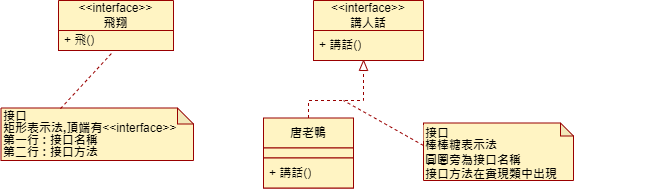

The diagram above was exported from draw.io. Its source (the exported page's mxGraphModel, read from the mxfile embedded in the PNG):
<mxGraphModel dx="434" dy="463" grid="1" gridSize="10" guides="1" tooltips="1" connect="1" arrows="1" fold="1" page="1" pageScale="1" pageWidth="827" pageHeight="1169" math="0" shadow="0">
  <root>
    <mxCell id="0" />
    <mxCell id="1" parent="0" />
    <mxCell id="xySX3JqZMMixNmcln562-1" value="&amp;lt;&amp;lt;interface&amp;gt;&amp;gt;&lt;br&gt;&lt;b&gt;飛翔&lt;/b&gt;" style="swimlane;fontStyle=0;childLayout=stackLayout;horizontal=1;startSize=30;horizontalStack=0;resizeParent=1;resizeParentMax=0;resizeLast=0;collapsible=1;marginBottom=0;whiteSpace=wrap;html=1;fillColor=#FFF4C3;strokeColor=#990000;" vertex="1" parent="1">
      <mxGeometry x="95" y="10" width="115" height="50" as="geometry" />
    </mxCell>
    <mxCell id="xySX3JqZMMixNmcln562-2" value="+ 飛()" style="text;strokeColor=#990000;fillColor=#FFF4C3;align=left;verticalAlign=middle;spacingLeft=4;spacingRight=4;overflow=hidden;points=[[0,0.5],[1,0.5]];portConstraint=eastwest;rotatable=0;whiteSpace=wrap;html=1;" vertex="1" parent="xySX3JqZMMixNmcln562-1">
      <mxGeometry y="30" width="115" height="20" as="geometry" />
    </mxCell>
    <mxCell id="xySX3JqZMMixNmcln562-5" value="" style="shape=note;whiteSpace=wrap;html=1;backgroundOutline=1;darkOpacity=0.05;size=16;fillColor=#FFF4C3;strokeColor=#990000;" vertex="1" parent="1">
      <mxGeometry x="37.5" y="117.5" width="192.5" height="52.5" as="geometry" />
    </mxCell>
    <mxCell id="xySX3JqZMMixNmcln562-7" value="&lt;b&gt;矩形表示法,頂端有&lt;/b&gt;&amp;lt;&amp;lt;interface&amp;gt;&amp;gt;" style="text;html=1;strokeColor=none;fillColor=none;align=left;verticalAlign=middle;whiteSpace=wrap;rounded=0;" vertex="1" parent="1">
      <mxGeometry x="37.5" y="132.5" width="230" height="10" as="geometry" />
    </mxCell>
    <mxCell id="xySX3JqZMMixNmcln562-8" value="&lt;b&gt;第一行 : 接口名稱&lt;/b&gt;" style="text;html=1;strokeColor=none;fillColor=none;align=left;verticalAlign=middle;whiteSpace=wrap;rounded=0;" vertex="1" parent="1">
      <mxGeometry x="37.5" y="146.25" width="230" height="7.5" as="geometry" />
    </mxCell>
    <mxCell id="xySX3JqZMMixNmcln562-9" value="&lt;b&gt;第二行 : 接口方法&lt;/b&gt;" style="text;html=1;strokeColor=none;fillColor=none;align=left;verticalAlign=middle;whiteSpace=wrap;rounded=0;" vertex="1" parent="1">
      <mxGeometry x="37.5" y="153.75" width="230" height="16.25" as="geometry" />
    </mxCell>
    <mxCell id="xySX3JqZMMixNmcln562-12" value="" style="endArrow=none;dashed=1;html=1;rounded=0;entryX=0.475;entryY=1.058;entryDx=0;entryDy=0;entryPerimeter=0;exitX=0.309;exitY=0.013;exitDx=0;exitDy=0;exitPerimeter=0;strokeColor=#990000;" edge="1" parent="1" source="xySX3JqZMMixNmcln562-5" target="xySX3JqZMMixNmcln562-2">
      <mxGeometry width="50" height="50" relative="1" as="geometry">
        <mxPoint x="100" y="110" as="sourcePoint" />
        <mxPoint x="260" y="130" as="targetPoint" />
      </mxGeometry>
    </mxCell>
    <mxCell id="xySX3JqZMMixNmcln562-13" value="&amp;lt;&amp;lt;interface&amp;gt;&amp;gt;&lt;br&gt;&lt;b&gt;講人話&lt;/b&gt;" style="swimlane;fontStyle=0;childLayout=stackLayout;horizontal=1;startSize=30;horizontalStack=0;resizeParent=1;resizeParentMax=0;resizeLast=0;collapsible=1;marginBottom=0;whiteSpace=wrap;html=1;fillColor=#FFF4C3;strokeColor=#990000;" vertex="1" parent="1">
      <mxGeometry x="350" y="10" width="110" height="60" as="geometry" />
    </mxCell>
    <mxCell id="xySX3JqZMMixNmcln562-14" value="+ 講話()" style="text;strokeColor=#990000;fillColor=#FFF4C3;align=left;verticalAlign=middle;spacingLeft=4;spacingRight=4;overflow=hidden;points=[[0,0.5],[1,0.5]];portConstraint=eastwest;rotatable=0;whiteSpace=wrap;html=1;" vertex="1" parent="xySX3JqZMMixNmcln562-13">
      <mxGeometry y="30" width="110" height="30" as="geometry" />
    </mxCell>
    <mxCell id="xySX3JqZMMixNmcln562-17" value="&lt;b&gt;唐老鴨&lt;/b&gt;" style="swimlane;fontStyle=0;childLayout=stackLayout;horizontal=1;startSize=30;horizontalStack=0;resizeParent=1;resizeParentMax=0;resizeLast=0;collapsible=1;marginBottom=0;whiteSpace=wrap;html=1;strokeColor=#990000;fillColor=#FFF4C3;" vertex="1" parent="1">
      <mxGeometry x="300" y="127.5" width="90" height="70" as="geometry" />
    </mxCell>
    <mxCell id="xySX3JqZMMixNmcln562-19" value="&amp;nbsp;" style="text;strokeColor=#990000;fillColor=#FFF4C3;align=left;verticalAlign=middle;spacingLeft=4;spacingRight=4;overflow=hidden;points=[[0,0.5],[1,0.5]];portConstraint=eastwest;rotatable=0;whiteSpace=wrap;html=1;" vertex="1" parent="xySX3JqZMMixNmcln562-17">
      <mxGeometry y="30" width="90" height="10" as="geometry" />
    </mxCell>
    <mxCell id="xySX3JqZMMixNmcln562-20" value="+ 講話()" style="text;strokeColor=#990000;fillColor=#FFF4C3;align=left;verticalAlign=middle;spacingLeft=4;spacingRight=4;overflow=hidden;points=[[0,0.5],[1,0.5]];portConstraint=eastwest;rotatable=0;whiteSpace=wrap;html=1;" vertex="1" parent="xySX3JqZMMixNmcln562-17">
      <mxGeometry y="40" width="90" height="30" as="geometry" />
    </mxCell>
    <mxCell id="xySX3JqZMMixNmcln562-21" value="" style="shape=note;whiteSpace=wrap;html=1;backgroundOutline=1;darkOpacity=0.05;size=13;fillColor=#FFF4C3;strokeColor=#990000;" vertex="1" parent="1">
      <mxGeometry x="460" y="132.5" width="150" height="57.5" as="geometry" />
    </mxCell>
    <mxCell id="xySX3JqZMMixNmcln562-22" value="&lt;b&gt;接口&lt;/b&gt;" style="text;html=1;strokeColor=none;fillColor=#FFF4C3;align=left;verticalAlign=middle;whiteSpace=wrap;rounded=0;" vertex="1" parent="1">
      <mxGeometry x="460" y="135" width="30" height="15" as="geometry" />
    </mxCell>
    <mxCell id="xySX3JqZMMixNmcln562-23" value="&lt;b&gt;棒棒糖表示法&lt;/b&gt;" style="text;html=1;strokeColor=none;fillColor=none;align=left;verticalAlign=middle;whiteSpace=wrap;rounded=0;" vertex="1" parent="1">
      <mxGeometry x="460" y="150" width="240" height="10" as="geometry" />
    </mxCell>
    <mxCell id="xySX3JqZMMixNmcln562-24" value="&lt;b&gt;圓圈旁為接口名稱&lt;/b&gt;" style="text;html=1;strokeColor=none;fillColor=none;align=left;verticalAlign=middle;whiteSpace=wrap;rounded=0;" vertex="1" parent="1">
      <mxGeometry x="460" y="160" width="240" height="20" as="geometry" />
    </mxCell>
    <mxCell id="xySX3JqZMMixNmcln562-25" value="&lt;b&gt;接口方法在實現類中出現&lt;/b&gt;" style="text;html=1;strokeColor=none;fillColor=none;align=left;verticalAlign=middle;whiteSpace=wrap;rounded=0;" vertex="1" parent="1">
      <mxGeometry x="460" y="177.5" width="240" height="12.5" as="geometry" />
    </mxCell>
    <mxCell id="xySX3JqZMMixNmcln562-31" value="" style="shape=mxgraph.arrows2.wedgeArrow;html=1;bendable=0;startWidth=4.166666666666668;fillColor=none;defaultFillColor=invert;defaultGradientColor=invert;rounded=0;strokeColor=#990000;" edge="1" parent="1">
      <mxGeometry width="100" height="100" relative="1" as="geometry">
        <mxPoint x="400" y="80" as="sourcePoint" />
        <mxPoint x="400.08" y="70" as="targetPoint" />
      </mxGeometry>
    </mxCell>
    <mxCell id="xySX3JqZMMixNmcln562-32" value="" style="endArrow=none;dashed=1;html=1;rounded=0;exitX=0.5;exitY=0;exitDx=0;exitDy=0;strokeColor=#990000;" edge="1" parent="1" source="xySX3JqZMMixNmcln562-17">
      <mxGeometry width="50" height="50" relative="1" as="geometry">
        <mxPoint x="380" y="180" as="sourcePoint" />
        <mxPoint x="400" y="80" as="targetPoint" />
        <Array as="points">
          <mxPoint x="345" y="110" />
          <mxPoint x="400" y="110" />
        </Array>
      </mxGeometry>
    </mxCell>
    <mxCell id="xySX3JqZMMixNmcln562-33" value="" style="endArrow=none;dashed=1;html=1;rounded=0;exitX=0;exitY=0.5;exitDx=0;exitDy=0;strokeColor=#990000;" edge="1" parent="1" source="xySX3JqZMMixNmcln562-23">
      <mxGeometry width="50" height="50" relative="1" as="geometry">
        <mxPoint x="380" y="180" as="sourcePoint" />
        <mxPoint x="380" y="110" as="targetPoint" />
      </mxGeometry>
    </mxCell>
    <mxCell id="xySX3JqZMMixNmcln562-35" value="&lt;b&gt;接口&lt;/b&gt;" style="text;html=1;strokeColor=none;fillColor=none;align=left;verticalAlign=middle;whiteSpace=wrap;rounded=0;" vertex="1" parent="1">
      <mxGeometry x="37.5" y="117.5" width="60" height="17.5" as="geometry" />
    </mxCell>
  </root>
</mxGraphModel>